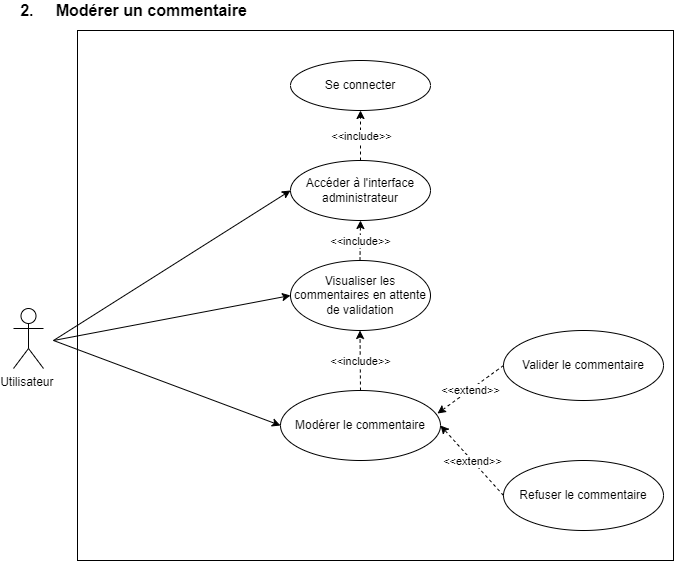

The diagram above was exported from draw.io. Its source (the exported page's mxGraphModel, read from the mxfile embedded in the PNG):
<mxGraphModel dx="1108" dy="553" grid="1" gridSize="10" guides="1" tooltips="1" connect="1" arrows="1" fold="1" page="1" pageScale="1" pageWidth="827" pageHeight="1169" math="0" shadow="0">
  <root>
    <mxCell id="0" />
    <mxCell id="1" parent="0" />
    <mxCell id="2ZU5_ImDdbbh5pj-jIvZ-34" value="" style="rounded=0;whiteSpace=wrap;html=1;" parent="1" vertex="1">
      <mxGeometry x="104" y="40" width="596" height="530" as="geometry" />
    </mxCell>
    <mxCell id="2ZU5_ImDdbbh5pj-jIvZ-1" value="Utilisateur&amp;nbsp;" style="shape=umlActor;verticalLabelPosition=bottom;verticalAlign=top;html=1;outlineConnect=0;" parent="1" vertex="1">
      <mxGeometry x="40" y="318" width="30" height="60" as="geometry" />
    </mxCell>
    <mxCell id="2ZU5_ImDdbbh5pj-jIvZ-3" value="Se connecter" style="ellipse;whiteSpace=wrap;html=1;" parent="1" vertex="1">
      <mxGeometry x="317" y="70" width="140" height="50" as="geometry" />
    </mxCell>
    <mxCell id="2ZU5_ImDdbbh5pj-jIvZ-4" value="Accéder à l'interface administrateur" style="ellipse;whiteSpace=wrap;html=1;" parent="1" vertex="1">
      <mxGeometry x="317" y="170" width="140" height="60" as="geometry" />
    </mxCell>
    <mxCell id="2ZU5_ImDdbbh5pj-jIvZ-5" value="Visualiser les commentaires en attente de validation" style="ellipse;whiteSpace=wrap;html=1;" parent="1" vertex="1">
      <mxGeometry x="317" y="270" width="140" height="70" as="geometry" />
    </mxCell>
    <mxCell id="2ZU5_ImDdbbh5pj-jIvZ-6" value="" style="endArrow=classic;html=1;rounded=0;entryX=0;entryY=0.5;entryDx=0;entryDy=0;" parent="1" target="2ZU5_ImDdbbh5pj-jIvZ-4" edge="1">
      <mxGeometry width="50" height="50" relative="1" as="geometry">
        <mxPoint x="80" y="350" as="sourcePoint" />
        <mxPoint x="440" y="260" as="targetPoint" />
      </mxGeometry>
    </mxCell>
    <mxCell id="2ZU5_ImDdbbh5pj-jIvZ-7" value="" style="endArrow=classic;html=1;rounded=0;entryX=0;entryY=0.5;entryDx=0;entryDy=0;" parent="1" target="2ZU5_ImDdbbh5pj-jIvZ-5" edge="1">
      <mxGeometry width="50" height="50" relative="1" as="geometry">
        <mxPoint x="80" y="350" as="sourcePoint" />
        <mxPoint x="200" y="250" as="targetPoint" />
      </mxGeometry>
    </mxCell>
    <mxCell id="2ZU5_ImDdbbh5pj-jIvZ-8" value="" style="endArrow=classic;html=1;rounded=0;exitX=0.5;exitY=0;exitDx=0;exitDy=0;entryX=0.5;entryY=1;entryDx=0;entryDy=0;dashed=1;" parent="1" source="2ZU5_ImDdbbh5pj-jIvZ-4" target="2ZU5_ImDdbbh5pj-jIvZ-3" edge="1">
      <mxGeometry relative="1" as="geometry">
        <mxPoint x="360" y="290" as="sourcePoint" />
        <mxPoint x="460" y="290" as="targetPoint" />
      </mxGeometry>
    </mxCell>
    <mxCell id="2ZU5_ImDdbbh5pj-jIvZ-9" value="&amp;lt;&amp;lt;include&amp;gt;&amp;gt;" style="edgeLabel;resizable=0;html=1;align=center;verticalAlign=middle;" parent="2ZU5_ImDdbbh5pj-jIvZ-8" connectable="0" vertex="1">
      <mxGeometry relative="1" as="geometry" />
    </mxCell>
    <mxCell id="2ZU5_ImDdbbh5pj-jIvZ-10" value="&lt;font style=&quot;font-size: 16px&quot;&gt;&lt;b&gt;2.&lt;span style=&quot;white-space: pre&quot;&gt;&#09;&lt;/span&gt;Modérer un commentaire&lt;/b&gt;&lt;/font&gt;" style="text;html=1;align=center;verticalAlign=middle;resizable=0;points=[];autosize=1;strokeColor=none;fillColor=none;" parent="1" vertex="1">
      <mxGeometry x="40" y="10" width="240" height="20" as="geometry" />
    </mxCell>
    <mxCell id="2ZU5_ImDdbbh5pj-jIvZ-11" value="Modérer le commentaire" style="ellipse;whiteSpace=wrap;html=1;" parent="1" vertex="1">
      <mxGeometry x="307" y="400" width="160" height="70" as="geometry" />
    </mxCell>
    <mxCell id="2ZU5_ImDdbbh5pj-jIvZ-12" value="" style="endArrow=classic;html=1;rounded=0;entryX=0;entryY=0.5;entryDx=0;entryDy=0;" parent="1" target="2ZU5_ImDdbbh5pj-jIvZ-11" edge="1">
      <mxGeometry width="50" height="50" relative="1" as="geometry">
        <mxPoint x="80" y="350" as="sourcePoint" />
        <mxPoint x="327" y="280" as="targetPoint" />
      </mxGeometry>
    </mxCell>
    <mxCell id="2ZU5_ImDdbbh5pj-jIvZ-19" value="" style="endArrow=classic;html=1;rounded=0;exitX=0.5;exitY=0;exitDx=0;exitDy=0;dashed=1;" parent="1" edge="1">
      <mxGeometry relative="1" as="geometry">
        <mxPoint x="386.5" y="270" as="sourcePoint" />
        <mxPoint x="387" y="230" as="targetPoint" />
      </mxGeometry>
    </mxCell>
    <mxCell id="2ZU5_ImDdbbh5pj-jIvZ-20" value="&amp;lt;&amp;lt;include&amp;gt;&amp;gt;" style="edgeLabel;resizable=0;html=1;align=center;verticalAlign=middle;" parent="2ZU5_ImDdbbh5pj-jIvZ-19" connectable="0" vertex="1">
      <mxGeometry relative="1" as="geometry" />
    </mxCell>
    <mxCell id="2ZU5_ImDdbbh5pj-jIvZ-28" value="" style="endArrow=classic;html=1;rounded=0;exitX=0.5;exitY=0;exitDx=0;exitDy=0;entryX=0.5;entryY=1;entryDx=0;entryDy=0;dashed=1;" parent="1" source="2ZU5_ImDdbbh5pj-jIvZ-11" edge="1">
      <mxGeometry relative="1" as="geometry">
        <mxPoint x="386.5" y="390" as="sourcePoint" />
        <mxPoint x="386.5" y="340" as="targetPoint" />
      </mxGeometry>
    </mxCell>
    <mxCell id="2ZU5_ImDdbbh5pj-jIvZ-29" value="&amp;lt;&amp;lt;include&amp;gt;&amp;gt;" style="edgeLabel;resizable=0;html=1;align=center;verticalAlign=middle;" parent="2ZU5_ImDdbbh5pj-jIvZ-28" connectable="0" vertex="1">
      <mxGeometry relative="1" as="geometry" />
    </mxCell>
    <mxCell id="2ZU5_ImDdbbh5pj-jIvZ-35" value="Valider le commentaire" style="ellipse;whiteSpace=wrap;html=1;" parent="1" vertex="1">
      <mxGeometry x="530" y="340" width="160" height="70" as="geometry" />
    </mxCell>
    <mxCell id="2ZU5_ImDdbbh5pj-jIvZ-36" value="Refuser le commentaire" style="ellipse;whiteSpace=wrap;html=1;" parent="1" vertex="1">
      <mxGeometry x="530" y="470" width="160" height="70" as="geometry" />
    </mxCell>
    <mxCell id="2ZU5_ImDdbbh5pj-jIvZ-37" value="" style="endArrow=classic;html=1;rounded=0;exitX=0;exitY=0.5;exitDx=0;exitDy=0;entryX=0.981;entryY=0.329;entryDx=0;entryDy=0;dashed=1;entryPerimeter=0;" parent="1" source="2ZU5_ImDdbbh5pj-jIvZ-35" target="2ZU5_ImDdbbh5pj-jIvZ-11" edge="1">
      <mxGeometry relative="1" as="geometry">
        <mxPoint x="467" y="210" as="sourcePoint" />
        <mxPoint x="560" y="210" as="targetPoint" />
      </mxGeometry>
    </mxCell>
    <mxCell id="2ZU5_ImDdbbh5pj-jIvZ-38" value="&amp;lt;&amp;lt;extend&amp;gt;&amp;gt;" style="edgeLabel;resizable=0;html=1;align=center;verticalAlign=middle;" parent="2ZU5_ImDdbbh5pj-jIvZ-37" connectable="0" vertex="1">
      <mxGeometry relative="1" as="geometry" />
    </mxCell>
    <mxCell id="2ZU5_ImDdbbh5pj-jIvZ-39" value="" style="endArrow=classic;html=1;rounded=0;exitX=0;exitY=0.5;exitDx=0;exitDy=0;entryX=1;entryY=0.5;entryDx=0;entryDy=0;dashed=1;" parent="1" source="2ZU5_ImDdbbh5pj-jIvZ-36" target="2ZU5_ImDdbbh5pj-jIvZ-11" edge="1">
      <mxGeometry relative="1" as="geometry">
        <mxPoint x="477" y="220" as="sourcePoint" />
        <mxPoint x="570" y="220" as="targetPoint" />
      </mxGeometry>
    </mxCell>
    <mxCell id="2ZU5_ImDdbbh5pj-jIvZ-40" value="&amp;lt;&amp;lt;extend&amp;gt;&amp;gt;" style="edgeLabel;resizable=0;html=1;align=center;verticalAlign=middle;" parent="2ZU5_ImDdbbh5pj-jIvZ-39" connectable="0" vertex="1">
      <mxGeometry relative="1" as="geometry" />
    </mxCell>
  </root>
</mxGraphModel>